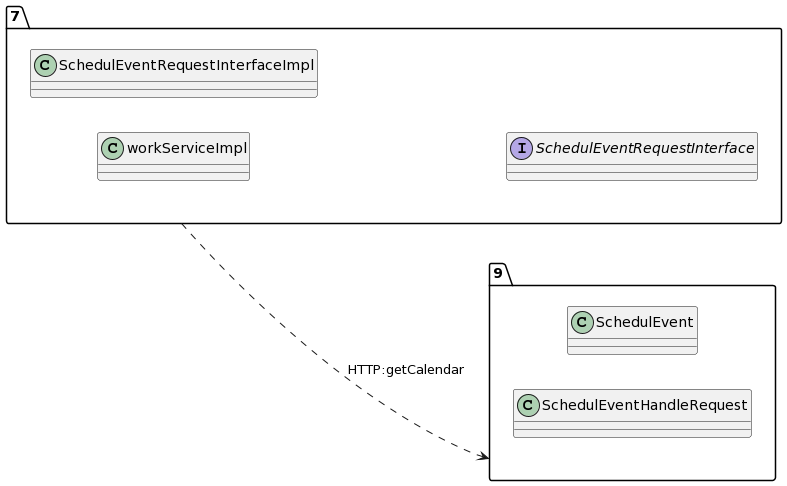

The diagram above was rendered by PlantUML. Its source (embedded in the PNG):
@startuml
allow_mixing
left to right direction
package "7"{
class workServiceImpl
class SchedulEventRequestInterfaceImpl
interface SchedulEventRequestInterface

}
package "9"{
class SchedulEvent
class SchedulEventHandleRequest

}
"7" ..> "9":HTTP:getCalendar
@enduml